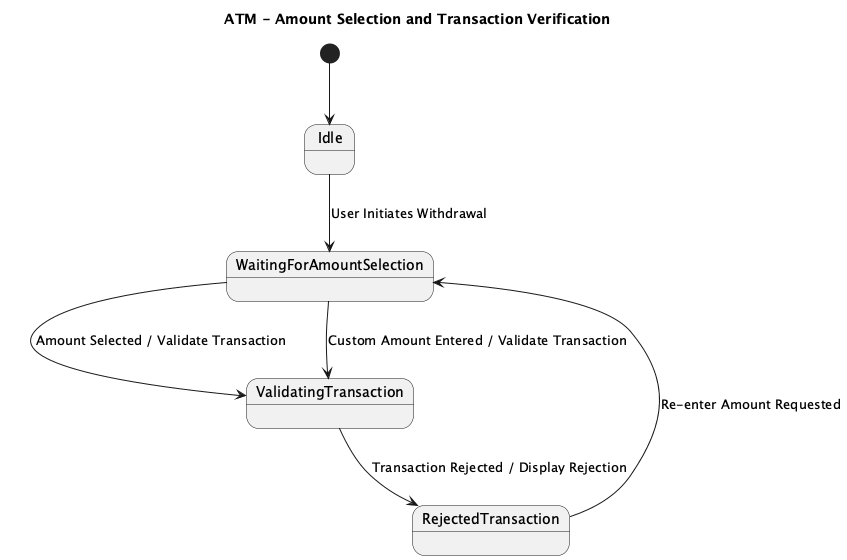

The diagram above was rendered by PlantUML. Its source (embedded in the PNG):
@startuml
title ATM - Amount Selection and Transaction Verification

[*] --> Idle

state Idle
state WaitingForAmountSelection
state ValidatingTransaction
state RejectedTransaction

Idle --> WaitingForAmountSelection : User Initiates Withdrawal

WaitingForAmountSelection --> ValidatingTransaction : Amount Selected / Validate Transaction
WaitingForAmountSelection --> ValidatingTransaction : Custom Amount Entered / Validate Transaction

ValidatingTransaction --> RejectedTransaction : Transaction Rejected / Display Rejection
RejectedTransaction --> WaitingForAmountSelection : Re-enter Amount Requested

@enduml